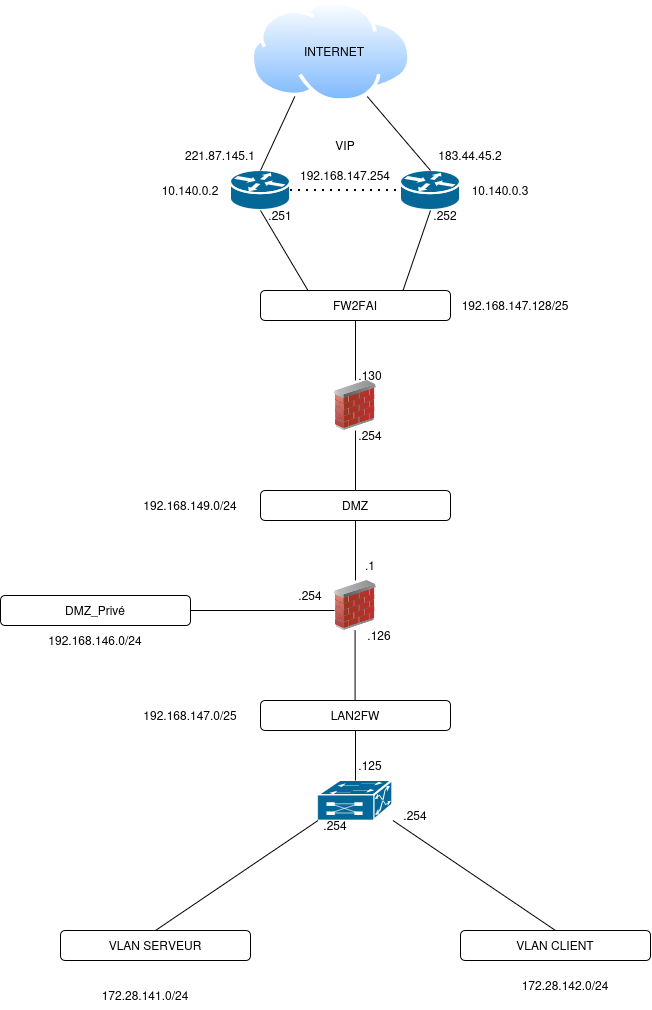

The diagram above was exported from draw.io. Its source (the exported page's mxGraphModel, read from the mxfile embedded in the PNG):
<mxGraphModel dx="924" dy="1044" grid="1" gridSize="10" guides="1" tooltips="1" connect="1" arrows="1" fold="1" page="1" pageScale="1" pageWidth="827" pageHeight="1169" math="0" shadow="0">
  <root>
    <mxCell id="0" />
    <mxCell id="1" parent="0" />
    <mxCell id="QgrYWhvgIf7vsjD0Qt2k-1" parent="1" style="image;aspect=fixed;perimeter=ellipsePerimeter;html=1;align=center;shadow=0;dashed=0;spacingTop=3;image=img/lib/active_directory/internet_cloud.svg;" value="" vertex="1">
      <mxGeometry height="101.5" width="161.11" x="330" y="20" as="geometry" />
    </mxCell>
    <mxCell id="QgrYWhvgIf7vsjD0Qt2k-2" parent="1" style="text;html=1;whiteSpace=wrap;strokeColor=none;fillColor=none;align=center;verticalAlign=middle;rounded=0;" value="INTERNET" vertex="1">
      <mxGeometry height="30" width="60" x="384" y="55.75" as="geometry" />
    </mxCell>
    <mxCell id="QgrYWhvgIf7vsjD0Qt2k-5" parent="1" style="strokeColor=#ffffff;sketch=0;html=1;pointerEvents=1;dashed=0;fillColor=#036897;strokeWidth=2;verticalLabelPosition=bottom;verticalAlign=top;align=center;outlineConnect=0;shape=mxgraph.cisco.routers.router;" value="" vertex="1">
      <mxGeometry height="40" width="60" x="310" y="190" as="geometry" />
    </mxCell>
    <mxCell id="QgrYWhvgIf7vsjD0Qt2k-6" parent="1" style="strokeColor=#ffffff;sketch=0;html=1;pointerEvents=1;dashed=0;fillColor=#036897;strokeWidth=2;verticalLabelPosition=bottom;verticalAlign=top;align=center;outlineConnect=0;shape=mxgraph.cisco.routers.router;" value="" vertex="1">
      <mxGeometry height="40" width="60" x="480" y="190" as="geometry" />
    </mxCell>
    <mxCell id="QgrYWhvgIf7vsjD0Qt2k-7" edge="1" parent="1" source="QgrYWhvgIf7vsjD0Qt2k-5" style="endArrow=none;html=1;rounded=0;exitX=0.5;exitY=0;exitDx=0;exitDy=0;exitPerimeter=0;entryX=0.25;entryY=1;entryDx=0;entryDy=0;" target="QgrYWhvgIf7vsjD0Qt2k-1" value="">
      <mxGeometry height="50" relative="1" width="50" as="geometry">
        <mxPoint x="390" y="430" as="sourcePoint" />
        <mxPoint x="440" y="380" as="targetPoint" />
      </mxGeometry>
    </mxCell>
    <mxCell id="QgrYWhvgIf7vsjD0Qt2k-8" edge="1" parent="1" source="QgrYWhvgIf7vsjD0Qt2k-6" style="endArrow=none;html=1;rounded=0;exitX=0.5;exitY=0;exitDx=0;exitDy=0;exitPerimeter=0;entryX=0.75;entryY=1;entryDx=0;entryDy=0;" target="QgrYWhvgIf7vsjD0Qt2k-1" value="">
      <mxGeometry height="50" relative="1" width="50" as="geometry">
        <mxPoint x="400" y="244" as="sourcePoint" />
        <mxPoint x="434" y="170" as="targetPoint" />
      </mxGeometry>
    </mxCell>
    <mxCell id="QgrYWhvgIf7vsjD0Qt2k-9" parent="1" style="rounded=1;whiteSpace=wrap;html=1;" value="FW2FAI" vertex="1">
      <mxGeometry height="30" width="190" x="340" y="310" as="geometry" />
    </mxCell>
    <mxCell id="QgrYWhvgIf7vsjD0Qt2k-11" edge="1" parent="1" source="QgrYWhvgIf7vsjD0Qt2k-9" style="endArrow=none;html=1;rounded=0;exitX=0.25;exitY=0;exitDx=0;exitDy=0;entryX=0.5;entryY=1;entryDx=0;entryDy=0;entryPerimeter=0;" target="QgrYWhvgIf7vsjD0Qt2k-5" value="">
      <mxGeometry height="50" relative="1" width="50" as="geometry">
        <mxPoint x="310" y="324" as="sourcePoint" />
        <mxPoint x="344" y="250" as="targetPoint" />
      </mxGeometry>
    </mxCell>
    <mxCell id="QgrYWhvgIf7vsjD0Qt2k-12" edge="1" parent="1" source="QgrYWhvgIf7vsjD0Qt2k-9" style="endArrow=none;html=1;rounded=0;exitX=0.75;exitY=0;exitDx=0;exitDy=0;entryX=0.5;entryY=1;entryDx=0;entryDy=0;entryPerimeter=0;" target="QgrYWhvgIf7vsjD0Qt2k-6" value="">
      <mxGeometry height="50" relative="1" width="50" as="geometry">
        <mxPoint x="480" y="334" as="sourcePoint" />
        <mxPoint x="514" y="260" as="targetPoint" />
      </mxGeometry>
    </mxCell>
    <mxCell id="QgrYWhvgIf7vsjD0Qt2k-13" parent="1" style="image;html=1;image=img/lib/clip_art/networking/Firewall_02_128x128.png" value="" vertex="1">
      <mxGeometry height="50" width="60" x="405" y="400" as="geometry" />
    </mxCell>
    <mxCell id="QgrYWhvgIf7vsjD0Qt2k-14" edge="1" parent="1" source="QgrYWhvgIf7vsjD0Qt2k-13" style="endArrow=none;html=1;rounded=0;exitX=0.5;exitY=0;exitDx=0;exitDy=0;entryX=0.5;entryY=1;entryDx=0;entryDy=0;" target="QgrYWhvgIf7vsjD0Qt2k-9" value="">
      <mxGeometry height="50" relative="1" width="50" as="geometry">
        <mxPoint x="358" y="530" as="sourcePoint" />
        <mxPoint x="310" y="450" as="targetPoint" />
      </mxGeometry>
    </mxCell>
    <mxCell id="QgrYWhvgIf7vsjD0Qt2k-17" parent="1" style="rounded=1;whiteSpace=wrap;html=1;" value="DMZ" vertex="1">
      <mxGeometry height="30" width="190" x="340" y="510" as="geometry" />
    </mxCell>
    <mxCell id="QgrYWhvgIf7vsjD0Qt2k-18" edge="1" parent="1" source="QgrYWhvgIf7vsjD0Qt2k-13" style="endArrow=none;html=1;rounded=0;exitX=0.5;exitY=1;exitDx=0;exitDy=0;entryX=0.5;entryY=0;entryDx=0;entryDy=0;" target="QgrYWhvgIf7vsjD0Qt2k-17" value="">
      <mxGeometry height="50" relative="1" width="50" as="geometry">
        <mxPoint x="485" y="470" as="sourcePoint" />
        <mxPoint x="380" y="470" as="targetPoint" />
      </mxGeometry>
    </mxCell>
    <mxCell id="QgrYWhvgIf7vsjD0Qt2k-19" parent="1" style="image;html=1;image=img/lib/clip_art/networking/Firewall_02_128x128.png" value="" vertex="1">
      <mxGeometry height="50" width="60" x="405" y="600" as="geometry" />
    </mxCell>
    <mxCell id="QgrYWhvgIf7vsjD0Qt2k-20" edge="1" parent="1" source="QgrYWhvgIf7vsjD0Qt2k-17" style="endArrow=none;html=1;rounded=0;exitX=0.5;exitY=1;exitDx=0;exitDy=0;entryX=0.5;entryY=0;entryDx=0;entryDy=0;" target="QgrYWhvgIf7vsjD0Qt2k-19" value="">
      <mxGeometry height="50" relative="1" width="50" as="geometry">
        <mxPoint x="490" y="580" as="sourcePoint" />
        <mxPoint x="490" y="640" as="targetPoint" />
      </mxGeometry>
    </mxCell>
    <mxCell id="QgrYWhvgIf7vsjD0Qt2k-23" parent="1" style="strokeColor=#ffffff;sketch=0;html=1;pointerEvents=1;dashed=0;fillColor=#036897;strokeWidth=2;verticalLabelPosition=bottom;verticalAlign=top;align=center;outlineConnect=0;shape=mxgraph.cisco.switches.multiswitch_device;" value="" vertex="1">
      <mxGeometry height="40" width="74.89" x="397.55" y="800" as="geometry" />
    </mxCell>
    <mxCell id="QgrYWhvgIf7vsjD0Qt2k-24" edge="1" parent="1" source="QgrYWhvgIf7vsjD0Qt2k-46" style="endArrow=none;html=1;rounded=0;exitX=0.5;exitY=1;exitDx=0;exitDy=0;entryX=0.5;entryY=0;entryDx=0;entryDy=0;entryPerimeter=0;" target="QgrYWhvgIf7vsjD0Qt2k-23" value="">
      <mxGeometry height="50" relative="1" width="50" as="geometry">
        <mxPoint x="435" y="750" as="sourcePoint" />
        <mxPoint x="520" y="900" as="targetPoint" />
      </mxGeometry>
    </mxCell>
    <mxCell id="QgrYWhvgIf7vsjD0Qt2k-25" parent="1" style="rounded=1;whiteSpace=wrap;html=1;" value="VLAN SERVEUR" vertex="1">
      <mxGeometry height="30" width="190" x="140" y="950" as="geometry" />
    </mxCell>
    <mxCell id="QgrYWhvgIf7vsjD0Qt2k-26" parent="1" style="rounded=1;whiteSpace=wrap;html=1;" value="VLAN CLIENT" vertex="1">
      <mxGeometry height="30" width="190" x="540" y="950" as="geometry" />
    </mxCell>
    <mxCell id="QgrYWhvgIf7vsjD0Qt2k-27" edge="1" parent="1" source="QgrYWhvgIf7vsjD0Qt2k-25" style="endArrow=none;html=1;rounded=0;exitX=0.5;exitY=0;exitDx=0;exitDy=0;entryX=0;entryY=1;entryDx=0;entryDy=0;entryPerimeter=0;" target="QgrYWhvgIf7vsjD0Qt2k-23" value="">
      <mxGeometry height="50" relative="1" width="50" as="geometry">
        <mxPoint x="390" y="760" as="sourcePoint" />
        <mxPoint x="440" y="710" as="targetPoint" />
      </mxGeometry>
    </mxCell>
    <mxCell id="QgrYWhvgIf7vsjD0Qt2k-29" edge="1" parent="1" source="QgrYWhvgIf7vsjD0Qt2k-26" style="endArrow=none;html=1;rounded=0;exitX=0.5;exitY=0;exitDx=0;exitDy=0;entryX=1;entryY=1;entryDx=0;entryDy=0;entryPerimeter=0;" target="QgrYWhvgIf7vsjD0Qt2k-23" value="">
      <mxGeometry height="50" relative="1" width="50" as="geometry">
        <mxPoint x="470" y="1000" as="sourcePoint" />
        <mxPoint x="549" y="890" as="targetPoint" />
      </mxGeometry>
    </mxCell>
    <mxCell id="QgrYWhvgIf7vsjD0Qt2k-30" parent="1" style="text;html=1;whiteSpace=wrap;strokeColor=none;fillColor=none;align=center;verticalAlign=middle;rounded=0;" value="183.44.45.2" vertex="1">
      <mxGeometry height="30" width="60" x="520" y="160" as="geometry" />
    </mxCell>
    <mxCell id="QgrYWhvgIf7vsjD0Qt2k-31" parent="1" style="text;html=1;whiteSpace=wrap;strokeColor=none;fillColor=none;align=center;verticalAlign=middle;rounded=0;" value="221.87.145.1" vertex="1">
      <mxGeometry height="30" width="60" x="270" y="160" as="geometry" />
    </mxCell>
    <mxCell id="QgrYWhvgIf7vsjD0Qt2k-32" parent="1" style="text;html=1;whiteSpace=wrap;strokeColor=none;fillColor=none;align=center;verticalAlign=middle;rounded=0;" value="10.140.0.2" vertex="1">
      <mxGeometry height="30" width="60" x="240" y="195" as="geometry" />
    </mxCell>
    <mxCell id="QgrYWhvgIf7vsjD0Qt2k-33" parent="1" style="text;html=1;whiteSpace=wrap;strokeColor=none;fillColor=none;align=center;verticalAlign=middle;rounded=0;" value="10.140.0.3" vertex="1">
      <mxGeometry height="30" width="60" x="550" y="195" as="geometry" />
    </mxCell>
    <mxCell id="QgrYWhvgIf7vsjD0Qt2k-34" parent="1" style="text;html=1;whiteSpace=wrap;strokeColor=none;fillColor=none;align=center;verticalAlign=middle;rounded=0;" value=".251" vertex="1">
      <mxGeometry height="30" width="90" x="315" y="220" as="geometry" />
    </mxCell>
    <mxCell id="QgrYWhvgIf7vsjD0Qt2k-35" parent="1" style="text;html=1;whiteSpace=wrap;strokeColor=none;fillColor=none;align=center;verticalAlign=middle;rounded=0;" value=".252" vertex="1">
      <mxGeometry height="30" width="90" x="480" y="220" as="geometry" />
    </mxCell>
    <mxCell id="QgrYWhvgIf7vsjD0Qt2k-36" parent="1" style="text;html=1;whiteSpace=wrap;strokeColor=none;fillColor=none;align=center;verticalAlign=middle;rounded=0;" value="172.28.141.0/24" vertex="1">
      <mxGeometry height="30" width="90" x="180" y="1000" as="geometry" />
    </mxCell>
    <mxCell id="QgrYWhvgIf7vsjD0Qt2k-37" parent="1" style="text;html=1;whiteSpace=wrap;strokeColor=none;fillColor=none;align=center;verticalAlign=middle;rounded=0;" value="172.28.142.0/24" vertex="1">
      <mxGeometry height="30" width="90" x="600" y="990" as="geometry" />
    </mxCell>
    <mxCell id="QgrYWhvgIf7vsjD0Qt2k-38" parent="1" style="text;html=1;whiteSpace=wrap;strokeColor=none;fillColor=none;align=center;verticalAlign=middle;rounded=0;" value="&lt;div&gt;192.168.149.0/24&lt;/div&gt;" vertex="1">
      <mxGeometry height="30" width="90" x="225" y="510" as="geometry" />
    </mxCell>
    <mxCell id="QgrYWhvgIf7vsjD0Qt2k-39" edge="1" parent="1" source="QgrYWhvgIf7vsjD0Qt2k-5" style="endArrow=none;dashed=1;html=1;dashPattern=1 3;strokeWidth=2;rounded=0;exitX=1;exitY=0.5;exitDx=0;exitDy=0;exitPerimeter=0;entryX=0;entryY=0.5;entryDx=0;entryDy=0;entryPerimeter=0;" target="QgrYWhvgIf7vsjD0Qt2k-6" value="">
      <mxGeometry height="50" relative="1" width="50" as="geometry">
        <mxPoint x="390" y="400" as="sourcePoint" />
        <mxPoint x="440" y="350" as="targetPoint" />
      </mxGeometry>
    </mxCell>
    <mxCell id="QgrYWhvgIf7vsjD0Qt2k-40" parent="1" style="text;html=1;whiteSpace=wrap;strokeColor=none;fillColor=none;align=center;verticalAlign=middle;rounded=0;" value="&lt;div&gt;VIP&lt;/div&gt;" vertex="1">
      <mxGeometry height="30" width="90" x="380" y="150" as="geometry" />
    </mxCell>
    <mxCell id="QgrYWhvgIf7vsjD0Qt2k-41" parent="1" style="text;html=1;whiteSpace=wrap;strokeColor=none;fillColor=none;align=center;verticalAlign=middle;rounded=0;" value="192.168.147.254" vertex="1">
      <mxGeometry height="30" width="90" x="380" y="180" as="geometry" />
    </mxCell>
    <mxCell id="QgrYWhvgIf7vsjD0Qt2k-42" parent="1" style="text;html=1;whiteSpace=wrap;strokeColor=none;fillColor=none;align=center;verticalAlign=middle;rounded=0;" value="&lt;div&gt;.254&lt;/div&gt;" vertex="1">
      <mxGeometry height="30" width="90" x="370" y="830" as="geometry" />
    </mxCell>
    <mxCell id="QgrYWhvgIf7vsjD0Qt2k-43" parent="1" style="text;html=1;whiteSpace=wrap;strokeColor=none;fillColor=none;align=center;verticalAlign=middle;rounded=0;" value="&lt;div&gt;.254&lt;/div&gt;" vertex="1">
      <mxGeometry height="30" width="90" x="450" y="820" as="geometry" />
    </mxCell>
    <mxCell id="QgrYWhvgIf7vsjD0Qt2k-47" edge="1" parent="1" style="endArrow=none;html=1;rounded=0;exitX=0.5;exitY=1;exitDx=0;exitDy=0;entryX=0.5;entryY=0;entryDx=0;entryDy=0;entryPerimeter=0;" value="">
      <mxGeometry height="50" relative="1" width="50" as="geometry">
        <mxPoint x="434.58" y="650" as="sourcePoint" />
        <mxPoint x="434.58" y="720" as="targetPoint" />
      </mxGeometry>
    </mxCell>
    <mxCell id="QgrYWhvgIf7vsjD0Qt2k-46" parent="1" style="rounded=1;whiteSpace=wrap;html=1;" value="LAN2FW" vertex="1">
      <mxGeometry height="30" width="190" x="340" y="720" as="geometry" />
    </mxCell>
    <mxCell id="mmTq_GC--6LWs7jwG7z9-1" parent="1" style="text;html=1;whiteSpace=wrap;strokeColor=none;fillColor=none;align=center;verticalAlign=middle;rounded=0;" value="192.168.147.128/25" vertex="1">
      <mxGeometry height="30" width="90" x="550" y="310" as="geometry" />
    </mxCell>
    <mxCell id="mmTq_GC--6LWs7jwG7z9-2" parent="1" style="text;html=1;whiteSpace=wrap;strokeColor=none;fillColor=none;align=center;verticalAlign=middle;rounded=0;" value=".130" vertex="1">
      <mxGeometry height="30" width="90" x="405" y="380" as="geometry" />
    </mxCell>
    <mxCell id="mmTq_GC--6LWs7jwG7z9-3" parent="1" style="text;html=1;whiteSpace=wrap;strokeColor=none;fillColor=none;align=center;verticalAlign=middle;rounded=0;" value=".254" vertex="1">
      <mxGeometry height="30" width="90" x="405" y="440" as="geometry" />
    </mxCell>
    <mxCell id="mmTq_GC--6LWs7jwG7z9-4" parent="1" style="text;html=1;whiteSpace=wrap;strokeColor=none;fillColor=none;align=center;verticalAlign=middle;rounded=0;" value=".1" vertex="1">
      <mxGeometry height="30" width="90" x="405" y="570" as="geometry" />
    </mxCell>
    <mxCell id="mmTq_GC--6LWs7jwG7z9-5" parent="1" style="text;html=1;whiteSpace=wrap;strokeColor=none;fillColor=none;align=center;verticalAlign=middle;rounded=0;" value=".126" vertex="1">
      <mxGeometry height="30" width="90" x="414" y="640" as="geometry" />
    </mxCell>
    <mxCell id="mmTq_GC--6LWs7jwG7z9-7" parent="1" style="text;html=1;whiteSpace=wrap;strokeColor=none;fillColor=none;align=center;verticalAlign=middle;rounded=0;" value=".125" vertex="1">
      <mxGeometry height="30" width="90" x="405" y="770" as="geometry" />
    </mxCell>
    <mxCell id="mmTq_GC--6LWs7jwG7z9-8" parent="1" style="text;html=1;whiteSpace=wrap;strokeColor=none;fillColor=none;align=center;verticalAlign=middle;rounded=0;" value="192.168.147.0/25" vertex="1">
      <mxGeometry height="30" width="90" x="225" y="720" as="geometry" />
    </mxCell>
    <mxCell id="u5ev6HWGwhJo3TvDpwz_-1" edge="1" parent="1" style="endArrow=none;html=1;rounded=0;" value="">
      <mxGeometry height="50" relative="1" width="50" as="geometry">
        <mxPoint x="264" y="630" as="sourcePoint" />
        <mxPoint x="414" y="630" as="targetPoint" />
      </mxGeometry>
    </mxCell>
    <mxCell id="u5ev6HWGwhJo3TvDpwz_-2" parent="1" style="rounded=1;whiteSpace=wrap;html=1;" value="DMZ_Privé" vertex="1">
      <mxGeometry height="30" width="190" x="80" y="615" as="geometry" />
    </mxCell>
    <mxCell id="u5ev6HWGwhJo3TvDpwz_-3" parent="1" style="text;html=1;whiteSpace=wrap;strokeColor=none;fillColor=none;align=center;verticalAlign=middle;rounded=0;" value="192.168.146.0/24" vertex="1">
      <mxGeometry height="30" width="60" x="145" y="645" as="geometry" />
    </mxCell>
    <mxCell id="u5ev6HWGwhJo3TvDpwz_-4" parent="1" style="text;html=1;whiteSpace=wrap;strokeColor=none;fillColor=none;align=center;verticalAlign=middle;rounded=0;" value=".254" vertex="1">
      <mxGeometry height="30" width="60" x="360" y="600" as="geometry" />
    </mxCell>
  </root>
</mxGraphModel>